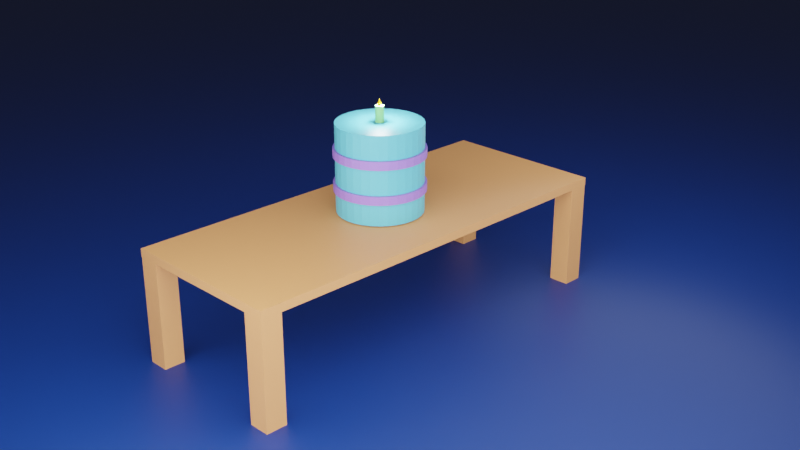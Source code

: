 # Source: duplication-birthdayCake.blend  (saved by Blender 2.82.7; exported with 4.5.12 LTS)
import bpy
from mathutils import Matrix  # noqa: F401  (used for matrix-valued properties, if any)

bpy.ops.wm.read_factory_settings(use_empty=True)
scene = bpy.context.scene
scene.name = 'Scene'

# ---- collections
col_collection = bpy.data.collections.new('Collection'); scene.collection.children.link(col_collection)
col_cake_pieces = bpy.data.collections.new('cake_pieces'); scene.collection.children.link(col_cake_pieces)
col_icing_pieces = bpy.data.collections.new('icing_pieces'); scene.collection.children.link(col_icing_pieces)
col_candle = bpy.data.collections.new('candle'); scene.collection.children.link(col_candle)
col_table = bpy.data.collections.new('table'); scene.collection.children.link(col_table)
col_lights = bpy.data.collections.new('Lights'); scene.collection.children.link(col_lights)

# ---- materials (node trees are filled in below, after node groups)
mat_ground = bpy.data.materials.new('ground')
mat_ground.use_transparent_shadow = False
mat_cake = bpy.data.materials.new('Cake')
mat_cake.use_transparent_shadow = False
mat_icing = bpy.data.materials.new('icing')
mat_icing.use_transparent_shadow = False
mat_flame = bpy.data.materials.new('flame')
mat_flame.use_transparent_shadow = False
mat_wax = bpy.data.materials.new('wax')
mat_wax.use_transparent_shadow = False
mat_wood = bpy.data.materials.new('wood')
mat_wood.use_transparent_shadow = False

# ---- material node trees
mat_ground.use_nodes = True; mat_ground.node_tree.nodes.clear()
_N = mat_ground.node_tree.nodes; _L = mat_ground.node_tree.links
n0 = _N.new('ShaderNodeOutputMaterial'); n0.name = 'Material Output'; n0.location = (300, 300)
n1 = _N.new('ShaderNodeBsdfPrincipled'); n1.name = 'Principled BSDF'; n1.location = (10, 300)
n1.distribution = 'GGX'
n1.subsurface_method = 'BURLEY'
n1.inputs[0].default_value = (0.001614, 0.02844, 0.1997, 1.0)
n1.inputs[3].default_value = 1.45
n1.inputs[27].default_value = (0.0, 0.0, 0.0, 1.0)
n1.inputs[28].default_value = 1.0
_L.new(n1.outputs[0], n0.inputs[0])
n0.is_active_output = True
mat_cake.use_nodes = True; mat_cake.node_tree.nodes.clear()
_N = mat_cake.node_tree.nodes; _L = mat_cake.node_tree.links
n0 = _N.new('ShaderNodeOutputMaterial'); n0.name = 'Material Output'; n0.location = (300, 300)
n1 = _N.new('ShaderNodeBsdfPrincipled'); n1.name = 'Principled BSDF'; n1.location = (10, 300)
n1.distribution = 'GGX'
n1.subsurface_method = 'BURLEY'
n1.inputs[0].default_value = (0.1282, 0.5958, 0.8, 1.0)
n1.inputs[3].default_value = 1.45
n1.inputs[27].default_value = (0.0, 0.0, 0.0, 1.0)
n1.inputs[28].default_value = 1.0
_L.new(n1.outputs[0], n0.inputs[0])
n0.is_active_output = True
mat_icing.use_nodes = True; mat_icing.node_tree.nodes.clear()
_N = mat_icing.node_tree.nodes; _L = mat_icing.node_tree.links
n0 = _N.new('ShaderNodeOutputMaterial'); n0.name = 'Material Output'; n0.location = (300, 300)
n1 = _N.new('ShaderNodeBsdfPrincipled'); n1.name = 'Principled BSDF'; n1.location = (10, 300)
n1.distribution = 'GGX'
n1.subsurface_method = 'BURLEY'
n1.inputs[0].default_value = (0.3465, 0.1937, 0.8, 1.0)
n1.inputs[3].default_value = 1.45
n1.inputs[27].default_value = (0.0, 0.0, 0.0, 1.0)
n1.inputs[28].default_value = 1.0
_L.new(n1.outputs[0], n0.inputs[0])
n0.is_active_output = True
mat_flame.use_nodes = True; mat_flame.node_tree.nodes.clear()
_N = mat_flame.node_tree.nodes; _L = mat_flame.node_tree.links
n0 = _N.new('ShaderNodeOutputMaterial'); n0.name = 'Material Output'; n0.location = (300, 300)
n1 = _N.new('ShaderNodeBsdfPrincipled'); n1.name = 'Principled BSDF'; n1.location = (10, 300)
n1.distribution = 'GGX'
n1.subsurface_method = 'BURLEY'
n1.inputs[0].default_value = (1.0, 0.5417, 0.003813, 1.0)
n1.inputs[3].default_value = 1.45
n1.inputs[27].default_value = (0.0, 0.0, 0.0, 1.0)
n1.inputs[28].default_value = 1.0
_L.new(n1.outputs[0], n0.inputs[0])
n0.is_active_output = True
mat_wax.use_nodes = True; mat_wax.node_tree.nodes.clear()
_N = mat_wax.node_tree.nodes; _L = mat_wax.node_tree.links
n0 = _N.new('ShaderNodeOutputMaterial'); n0.name = 'Material Output'; n0.location = (300, 300)
n1 = _N.new('ShaderNodeBsdfPrincipled'); n1.name = 'Principled BSDF'; n1.location = (10, 300)
n1.distribution = 'GGX'
n1.subsurface_method = 'BURLEY'
n1.inputs[0].default_value = (0.2967, 0.8, 0.2367, 1.0)
n1.inputs[3].default_value = 1.45
n1.inputs[27].default_value = (0.0, 0.0, 0.0, 1.0)
n1.inputs[28].default_value = 1.0
_L.new(n1.outputs[0], n0.inputs[0])
n0.is_active_output = True
mat_wood.use_nodes = True; mat_wood.node_tree.nodes.clear()
_N = mat_wood.node_tree.nodes; _L = mat_wood.node_tree.links
n0 = _N.new('ShaderNodeOutputMaterial'); n0.name = 'Material Output'; n0.location = (300, 300)
n1 = _N.new('ShaderNodeBsdfPrincipled'); n1.name = 'Principled BSDF'; n1.location = (10, 300)
n1.distribution = 'GGX'
n1.subsurface_method = 'BURLEY'
n1.inputs[0].default_value = (0.8, 0.3432, 0.1314, 1.0)
n1.inputs[3].default_value = 1.45
n1.inputs[27].default_value = (0.0, 0.0, 0.0, 1.0)
n1.inputs[28].default_value = 1.0
_L.new(n1.outputs[0], n0.inputs[0])
n0.is_active_output = True

# ---- world
world_world = bpy.data.worlds.new('World'); scene.world = world_world
world_world.use_nodes = True; world_world.node_tree.nodes.clear()
_N = world_world.node_tree.nodes; _L = world_world.node_tree.links
n0 = _N.new('ShaderNodeOutputWorld'); n0.name = 'World Output'; n0.location = (300, 300)
n1 = _N.new('ShaderNodeBackground'); n1.name = 'Background'; n1.location = (10, 300)
n1.inputs[0].default_value = (0.05088, 0.05088, 0.05088, 1.0)
_L.new(n1.outputs[0], n0.inputs[0])
n0.is_active_output = True
world_world.color = (0.05088, 0.05088, 0.05088)
world_world.use_sun_shadow = False
world_world.sun_shadow_jitter_overblur = 0.0

# ---- cameras
cam_camera = bpy.data.cameras.new('Camera')
cam_camera.clip_end = 100.0
cam_camera.ortho_scale = 7.314

# ---- lights
light_point_002 = bpy.data.lights.new('Point.002', 'POINT')
light_point_002.transmission_factor = 0.0
light_point_002.energy = 6000.0
light_point_002.shadow_soft_size = 10.0
light_point_002.shadow_maximum_resolution = 0.006
light_point_002.use_absolute_resolution = True
light_point_003 = bpy.data.lights.new('Point.003', 'POINT')
light_point_003.transmission_factor = 0.0
light_point_003.energy = 3000.0
light_point_003.shadow_soft_size = 10.0
light_point_003.shadow_maximum_resolution = 0.006
light_point_003.use_absolute_resolution = True
light_point = bpy.data.lights.new('Point', 'POINT')
light_point.transmission_factor = 0.0
light_point.energy = 1e+04
light_point.shadow_soft_size = 10.0
light_point.shadow_maximum_resolution = 0.006
light_point.use_absolute_resolution = True
light_light = bpy.data.lights.new('Light', 'POINT')
light_light.transmission_factor = 0.0
light_light.energy = 250.0
light_light.shadow_soft_size = 0.1
light_light.shadow_maximum_resolution = 0.006
light_light.use_absolute_resolution = True

# ---- meshes
me_plane = bpy.data.meshes.new('Plane')
me_plane.from_pydata([(-8.105, -8.105, 0.0), (8.105, -8.105, 0.0), (-8.105, 8.105, 0.0), (8.105, 8.105, 0.0)], [], [(0, 1, 3, 2)])
_uv = me_plane.uv_layers.new(name='UVMap')
_uv.uv.foreach_set('vector', [0.0, 0.0, 1.0, 0.0, 1.0, 1.0, 0.0, 1.0])
me_plane.materials.append(mat_ground)
me_plane.use_remesh_fix_poles = True
me_plane.use_remesh_preserve_attributes = False
me_plane.use_mirror_vertex_groups = False
me_plane.update()
me_cylinder = bpy.data.meshes.new('Cylinder')
me_cylinder.from_pydata([(0.0, 1.0, 2.724), (0.0, 1.0, 3.324), (0.1951, 0.9808, 2.724), (0.1951, 0.9808, 3.324), (0.3827, 0.9239, 2.724), (0.3827, 0.9239, 3.324), (0.5556, 0.8315, 2.724), (0.5556, 0.8315, 3.324), (0.7071, 0.7071, 2.724), (0.7071, 0.7071, 3.324), (0.8315, 0.5556, 2.724), (0.8315, 0.5556, 3.324), (0.9239, 0.3827, 2.724), (0.9239, 0.3827, 3.324), (0.9808, 0.1951, 2.724), (0.9808, 0.1951, 3.324), (1.0, 7.55e-08, 2.724), (1.0, 7.55e-08, 3.324), (0.9808, -0.1951, 2.724), (0.9808, -0.1951, 3.324), (0.9239, -0.3827, 2.724), (0.9239, -0.3827, 3.324), (0.8315, -0.5556, 2.724), (0.8315, -0.5556, 3.324), (0.7071, -0.7071, 2.724), (0.7071, -0.7071, 3.324), (0.5556, -0.8315, 2.724), (0.5556, -0.8315, 3.324), (0.3827, -0.9239, 2.724), (0.3827, -0.9239, 3.324), (0.1951, -0.9808, 2.724), (0.1951, -0.9808, 3.324), (-3.258e-07, -1.0, 2.724), (-3.258e-07, -1.0, 3.324), (-0.1951, -0.9808, 2.724), (-0.1951, -0.9808, 3.324), (-0.3827, -0.9239, 2.724), (-0.3827, -0.9239, 3.324), (-0.5556, -0.8315, 2.724), (-0.5556, -0.8315, 3.324), (-0.7071, -0.7071, 2.724), (-0.7071, -0.7071, 3.324), (-0.8315, -0.5556, 2.724), (-0.8315, -0.5556, 3.324), (-0.9239, -0.3827, 2.724), (-0.9239, -0.3827, 3.324), (-0.9808, -0.1951, 2.724), (-0.9808, -0.1951, 3.324), (-1.0, 9.656e-07, 2.724), (-1.0, 9.656e-07, 3.324), (-0.9808, 0.1951, 2.724), (-0.9808, 0.1951, 3.324), (-0.9239, 0.3827, 2.724), (-0.9239, 0.3827, 3.324), (-0.8315, 0.5556, 2.724), (-0.8315, 0.5556, 3.324), (-0.7071, 0.7071, 2.724), (-0.7071, 0.7071, 3.324), (-0.5556, 0.8315, 2.724), (-0.5556, 0.8315, 3.324), (-0.3827, 0.9239, 2.724), (-0.3827, 0.9239, 3.324), (-0.1951, 0.9808, 2.724), (-0.1951, 0.9808, 3.324)], [], [(0, 1, 3, 2), (2, 3, 5, 4), (4, 5, 7, 6), (6, 7, 9, 8), (8, 9, 11, 10), (10, 11, 13, 12), (12, 13, 15, 14), (14, 15, 17, 16), (16, 17, 19, 18), (18, 19, 21, 20), (20, 21, 23, 22), (22, 23, 25, 24), (24, 25, 27, 26), (26, 27, 29, 28), (28, 29, 31, 30), (30, 31, 33, 32), (32, 33, 35, 34), (34, 35, 37, 36), (36, 37, 39, 38), (38, 39, 41, 40), (40, 41, 43, 42), (42, 43, 45, 44), (44, 45, 47, 46), (46, 47, 49, 48), (48, 49, 51, 50), (50, 51, 53, 52), (52, 53, 55, 54), (54, 55, 57, 56), (56, 57, 59, 58), (58, 59, 61, 60), (3, 1, 63, 61, 59, 57, 55, 53, 51, 49, 47, 45, 43, 41, 39, 37, 35, 33, 31, 29, 27, 25, 23, 21, 19, 17, 15, 13, 11, 9, 7, 5), (60, 61, 63, 62), (62, 63, 1, 0), (0, 2, 4, 6, 8, 10, 12, 14, 16, 18, 20, 22, 24, 26, 28, 30, 32, 34, 36, 38, 40, 42, 44, 46, 48, 50, 52, 54, 56, 58, 60, 62)])
_uv = me_cylinder.uv_layers.new(name='UVMap')
_uv.uv.foreach_set('vector', [1.0, 0.5, 1.0, 1.0, 0.9688, 1.0, 0.9688, 0.5, 0.9688, 0.5, 0.9688, 1.0, 0.9375, 1.0, 0.9375, 0.5, 0.9375, 0.5, 0.9375, 1.0, 0.9062, 1.0, 0.9062, 0.5, 0.9062, 0.5, 0.9062, 1.0, 0.875, 1.0, 0.875, 0.5, 0.875, 0.5, 0.875, 1.0, 0.8438, 1.0, 0.8438, 0.5, 0.8438, 0.5, 0.8438, 1.0, 0.8125, 1.0, 0.8125, 0.5, 0.8125, 0.5, 0.8125, 1.0, 0.7812, 1.0, 0.7812, 0.5, 0.7812, 0.5, 0.7812, 1.0, 0.75, 1.0, 0.75, 0.5, 0.75, 0.5, 0.75, 1.0, 0.7188, 1.0, 0.7188, 0.5, 0.7188, 0.5, 0.7188, 1.0, 0.6875, 1.0, 0.6875, 0.5, 0.6875, 0.5, 0.6875, 1.0, 0.6562, 1.0, 0.6562, 0.5, 0.6562, 0.5, 0.6562, 1.0, 0.625, 1.0, 0.625, 0.5, 0.625, 0.5, 0.625, 1.0, 0.5938, 1.0, 0.5938, 0.5, 0.5938, 0.5, 0.5938, 1.0, 0.5625, 1.0, 0.5625, 0.5, 0.5625, 0.5, 0.5625, 1.0, 0.5312, 1.0, 0.5312, 0.5, 0.5312, 0.5, 0.5312, 1.0, 0.5, 1.0, 0.5, 0.5, 0.5, 0.5, 0.5, 1.0, 0.4688, 1.0, 0.4688, 0.5, 0.4688, 0.5, 0.4688, 1.0, 0.4375, 1.0, 0.4375, 0.5, 0.4375, 0.5, 0.4375, 1.0, 0.4062, 1.0, 0.4062, 0.5, 0.4062, 0.5, 0.4062, 1.0, 0.375, 1.0, 0.375, 0.5, 0.375, 0.5, 0.375, 1.0, 0.3438, 1.0, 0.3438, 0.5, 0.3438, 0.5, 0.3438, 1.0, 0.3125, 1.0, 0.3125, 0.5, 0.3125, 0.5, 0.3125, 1.0, 0.2812, 1.0, 0.2812, 0.5, 0.2812, 0.5, 0.2812, 1.0, 0.25, 1.0, 0.25, 0.5, 0.25, 0.5, 0.25, 1.0, 0.2188, 1.0, 0.2188, 0.5, 0.2188, 0.5, 0.2188, 1.0, 0.1875, 1.0, 0.1875, 0.5, 0.1875, 0.5, 0.1875, 1.0, 0.1562, 1.0, 0.1562, 0.5, 0.1562, 0.5, 0.1562, 1.0, 0.125, 1.0, 0.125, 0.5, 0.125, 0.5, 0.125, 1.0, 0.09375, 1.0, 0.09375, 0.5, 0.09375, 0.5, 0.09375, 1.0, 0.0625, 1.0, 0.0625, 0.5, 0.2968, 0.4854, 0.25, 0.49, 0.2032, 0.4854, 0.1582, 0.4717, 0.1167, 0.4496, 0.08029, 0.4197, 0.05045, 0.3833, 0.02827, 0.3418, 0.01461, 0.2968, 0.01, 0.25, 0.01461, 0.2032, 0.02827, 0.1582, 0.05045, 0.1167, 0.08029, 0.08029, 0.1167, 0.05045, 0.1582, 0.02827, 0.2032, 0.01461, 0.25, 0.01, 0.2968, 0.01461, 0.3418, 0.02827, 0.3833, 0.05045, 0.4197, 0.08029, 0.4496, 0.1167, 0.4717, 0.1582, 0.4854, 0.2032, 0.49, 0.25, 0.4854, 0.2968, 0.4717, 0.3418, 0.4496, 0.3833, 0.4197, 0.4197, 0.3833, 0.4496, 0.3418, 0.4717, 0.0625, 0.5, 0.0625, 1.0, 0.03125, 1.0, 0.03125, 0.5, 0.03125, 0.5, 0.03125, 1.0, 0.0, 1.0, 0.0, 0.5, 0.75, 0.49, 0.7968, 0.4854, 0.8418, 0.4717, 0.8833, 0.4496, 0.9197, 0.4197, 0.9496, 0.3833, 0.9717, 0.3418, 0.9854, 0.2968, 0.99, 0.25, 0.9854, 0.2032, 0.9717, 0.1582, 0.9496, 0.1167, 0.9197, 0.08029, 0.8833, 0.05045, 0.8418, 0.02827, 0.7968, 0.01461, 0.75, 0.01, 0.7032, 0.01461, 0.6582, 0.02827, 0.6167, 0.05045, 0.5803, 0.08029, 0.5504, 0.1167, 0.5283, 0.1582, 0.5146, 0.2032, 0.51, 0.25, 0.5146, 0.2968, 0.5283, 0.3418, 0.5504, 0.3833, 0.5803, 0.4197, 0.6167, 0.4496, 0.6582, 0.4717, 0.7032, 0.4854])
me_cylinder.materials.append(mat_cake)
me_cylinder.use_remesh_fix_poles = True
me_cylinder.use_remesh_preserve_attributes = False
me_cylinder.use_mirror_vertex_groups = False
me_cylinder.update()
me_cylinder_002 = bpy.data.meshes.new('Cylinder.002')
me_cylinder_002.from_pydata([(0.0, 1.0, 3.426), (0.0, 1.0, 4.026), (0.1951, 0.9808, 3.426), (0.1951, 0.9808, 4.026), (0.3827, 0.9239, 3.426), (0.3827, 0.9239, 4.026), (0.5556, 0.8315, 3.426), (0.5556, 0.8315, 4.026), (0.7071, 0.7071, 3.426), (0.7071, 0.7071, 4.026), (0.8315, 0.5556, 3.426), (0.8315, 0.5556, 4.026), (0.9239, 0.3827, 3.426), (0.9239, 0.3827, 4.026), (0.9808, 0.1951, 3.426), (0.9808, 0.1951, 4.026), (1.0, 7.55e-08, 3.426), (1.0, 7.55e-08, 4.026), (0.9808, -0.1951, 3.426), (0.9808, -0.1951, 4.026), (0.9239, -0.3827, 3.426), (0.9239, -0.3827, 4.026), (0.8315, -0.5556, 3.426), (0.8315, -0.5556, 4.026), (0.7071, -0.7071, 3.426), (0.7071, -0.7071, 4.026), (0.5556, -0.8315, 3.426), (0.5556, -0.8315, 4.026), (0.3827, -0.9239, 3.426), (0.3827, -0.9239, 4.026), (0.1951, -0.9808, 3.426), (0.1951, -0.9808, 4.026), (-3.258e-07, -1.0, 3.426), (-3.258e-07, -1.0, 4.026), (-0.1951, -0.9808, 3.426), (-0.1951, -0.9808, 4.026), (-0.3827, -0.9239, 3.426), (-0.3827, -0.9239, 4.026), (-0.5556, -0.8315, 3.426), (-0.5556, -0.8315, 4.026), (-0.7071, -0.7071, 3.426), (-0.7071, -0.7071, 4.026), (-0.8315, -0.5556, 3.426), (-0.8315, -0.5556, 4.026), (-0.9239, -0.3827, 3.426), (-0.9239, -0.3827, 4.026), (-0.9808, -0.1951, 3.426), (-0.9808, -0.1951, 4.026), (-1.0, 9.656e-07, 3.426), (-1.0, 9.656e-07, 4.026), (-0.9808, 0.1951, 3.426), (-0.9808, 0.1951, 4.026), (-0.9239, 0.3827, 3.426), (-0.9239, 0.3827, 4.026), (-0.8315, 0.5556, 3.426), (-0.8315, 0.5556, 4.026), (-0.7071, 0.7071, 3.426), (-0.7071, 0.7071, 4.026), (-0.5556, 0.8315, 3.426), (-0.5556, 0.8315, 4.026), (-0.3827, 0.9239, 3.426), (-0.3827, 0.9239, 4.026), (-0.1951, 0.9808, 3.426), (-0.1951, 0.9808, 4.026)], [], [(0, 1, 3, 2), (2, 3, 5, 4), (4, 5, 7, 6), (6, 7, 9, 8), (8, 9, 11, 10), (10, 11, 13, 12), (12, 13, 15, 14), (14, 15, 17, 16), (16, 17, 19, 18), (18, 19, 21, 20), (20, 21, 23, 22), (22, 23, 25, 24), (24, 25, 27, 26), (26, 27, 29, 28), (28, 29, 31, 30), (30, 31, 33, 32), (32, 33, 35, 34), (34, 35, 37, 36), (36, 37, 39, 38), (38, 39, 41, 40), (40, 41, 43, 42), (42, 43, 45, 44), (44, 45, 47, 46), (46, 47, 49, 48), (48, 49, 51, 50), (50, 51, 53, 52), (52, 53, 55, 54), (54, 55, 57, 56), (56, 57, 59, 58), (58, 59, 61, 60), (3, 1, 63, 61, 59, 57, 55, 53, 51, 49, 47, 45, 43, 41, 39, 37, 35, 33, 31, 29, 27, 25, 23, 21, 19, 17, 15, 13, 11, 9, 7, 5), (60, 61, 63, 62), (62, 63, 1, 0), (0, 2, 4, 6, 8, 10, 12, 14, 16, 18, 20, 22, 24, 26, 28, 30, 32, 34, 36, 38, 40, 42, 44, 46, 48, 50, 52, 54, 56, 58, 60, 62)])
_uv = me_cylinder_002.uv_layers.new(name='UVMap')
_uv.uv.foreach_set('vector', [1.0, 0.5, 1.0, 1.0, 0.9688, 1.0, 0.9688, 0.5, 0.9688, 0.5, 0.9688, 1.0, 0.9375, 1.0, 0.9375, 0.5, 0.9375, 0.5, 0.9375, 1.0, 0.9062, 1.0, 0.9062, 0.5, 0.9062, 0.5, 0.9062, 1.0, 0.875, 1.0, 0.875, 0.5, 0.875, 0.5, 0.875, 1.0, 0.8438, 1.0, 0.8438, 0.5, 0.8438, 0.5, 0.8438, 1.0, 0.8125, 1.0, 0.8125, 0.5, 0.8125, 0.5, 0.8125, 1.0, 0.7812, 1.0, 0.7812, 0.5, 0.7812, 0.5, 0.7812, 1.0, 0.75, 1.0, 0.75, 0.5, 0.75, 0.5, 0.75, 1.0, 0.7188, 1.0, 0.7188, 0.5, 0.7188, 0.5, 0.7188, 1.0, 0.6875, 1.0, 0.6875, 0.5, 0.6875, 0.5, 0.6875, 1.0, 0.6562, 1.0, 0.6562, 0.5, 0.6562, 0.5, 0.6562, 1.0, 0.625, 1.0, 0.625, 0.5, 0.625, 0.5, 0.625, 1.0, 0.5938, 1.0, 0.5938, 0.5, 0.5938, 0.5, 0.5938, 1.0, 0.5625, 1.0, 0.5625, 0.5, 0.5625, 0.5, 0.5625, 1.0, 0.5312, 1.0, 0.5312, 0.5, 0.5312, 0.5, 0.5312, 1.0, 0.5, 1.0, 0.5, 0.5, 0.5, 0.5, 0.5, 1.0, 0.4688, 1.0, 0.4688, 0.5, 0.4688, 0.5, 0.4688, 1.0, 0.4375, 1.0, 0.4375, 0.5, 0.4375, 0.5, 0.4375, 1.0, 0.4062, 1.0, 0.4062, 0.5, 0.4062, 0.5, 0.4062, 1.0, 0.375, 1.0, 0.375, 0.5, 0.375, 0.5, 0.375, 1.0, 0.3438, 1.0, 0.3438, 0.5, 0.3438, 0.5, 0.3438, 1.0, 0.3125, 1.0, 0.3125, 0.5, 0.3125, 0.5, 0.3125, 1.0, 0.2812, 1.0, 0.2812, 0.5, 0.2812, 0.5, 0.2812, 1.0, 0.25, 1.0, 0.25, 0.5, 0.25, 0.5, 0.25, 1.0, 0.2188, 1.0, 0.2188, 0.5, 0.2188, 0.5, 0.2188, 1.0, 0.1875, 1.0, 0.1875, 0.5, 0.1875, 0.5, 0.1875, 1.0, 0.1562, 1.0, 0.1562, 0.5, 0.1562, 0.5, 0.1562, 1.0, 0.125, 1.0, 0.125, 0.5, 0.125, 0.5, 0.125, 1.0, 0.09375, 1.0, 0.09375, 0.5, 0.09375, 0.5, 0.09375, 1.0, 0.0625, 1.0, 0.0625, 0.5, 0.2968, 0.4854, 0.25, 0.49, 0.2032, 0.4854, 0.1582, 0.4717, 0.1167, 0.4496, 0.08029, 0.4197, 0.05045, 0.3833, 0.02827, 0.3418, 0.01461, 0.2968, 0.01, 0.25, 0.01461, 0.2032, 0.02827, 0.1582, 0.05045, 0.1167, 0.08029, 0.08029, 0.1167, 0.05045, 0.1582, 0.02827, 0.2032, 0.01461, 0.25, 0.01, 0.2968, 0.01461, 0.3418, 0.02827, 0.3833, 0.05045, 0.4197, 0.08029, 0.4496, 0.1167, 0.4717, 0.1582, 0.4854, 0.2032, 0.49, 0.25, 0.4854, 0.2968, 0.4717, 0.3418, 0.4496, 0.3833, 0.4197, 0.4197, 0.3833, 0.4496, 0.3418, 0.4717, 0.0625, 0.5, 0.0625, 1.0, 0.03125, 1.0, 0.03125, 0.5, 0.03125, 0.5, 0.03125, 1.0, 0.0, 1.0, 0.0, 0.5, 0.75, 0.49, 0.7968, 0.4854, 0.8418, 0.4717, 0.8833, 0.4496, 0.9197, 0.4197, 0.9496, 0.3833, 0.9717, 0.3418, 0.9854, 0.2968, 0.99, 0.25, 0.9854, 0.2032, 0.9717, 0.1582, 0.9496, 0.1167, 0.9197, 0.08029, 0.8833, 0.05045, 0.8418, 0.02827, 0.7968, 0.01461, 0.75, 0.01, 0.7032, 0.01461, 0.6582, 0.02827, 0.6167, 0.05045, 0.5803, 0.08029, 0.5504, 0.1167, 0.5283, 0.1582, 0.5146, 0.2032, 0.51, 0.25, 0.5146, 0.2968, 0.5283, 0.3418, 0.5504, 0.3833, 0.5803, 0.4197, 0.6167, 0.4496, 0.6582, 0.4717, 0.7032, 0.4854])
me_cylinder_002.materials.append(mat_cake)
me_cylinder_002.use_remesh_fix_poles = True
me_cylinder_002.use_remesh_preserve_attributes = False
me_cylinder_002.use_mirror_vertex_groups = False
me_cylinder_002.update()
me_cylinder_004 = bpy.data.meshes.new('Cylinder.004')
me_cylinder_004.from_pydata([(0.0, 1.0, 4.186), (0.0, 1.0, 4.786), (0.1951, 0.9808, 4.186), (0.1951, 0.9808, 4.786), (0.3827, 0.9239, 4.186), (0.3827, 0.9239, 4.786), (0.5556, 0.8315, 4.186), (0.5556, 0.8315, 4.786), (0.7071, 0.7071, 4.186), (0.7071, 0.7071, 4.786), (0.8315, 0.5556, 4.186), (0.8315, 0.5556, 4.786), (0.9239, 0.3827, 4.186), (0.9239, 0.3827, 4.786), (0.9808, 0.1951, 4.186), (0.9808, 0.1951, 4.786), (1.0, 7.55e-08, 4.186), (1.0, 7.55e-08, 4.786), (0.9808, -0.1951, 4.186), (0.9808, -0.1951, 4.786), (0.9239, -0.3827, 4.186), (0.9239, -0.3827, 4.786), (0.8315, -0.5556, 4.186), (0.8315, -0.5556, 4.786), (0.7071, -0.7071, 4.186), (0.7071, -0.7071, 4.786), (0.5556, -0.8315, 4.186), (0.5556, -0.8315, 4.786), (0.3827, -0.9239, 4.186), (0.3827, -0.9239, 4.786), (0.1951, -0.9808, 4.186), (0.1951, -0.9808, 4.786), (-3.258e-07, -1.0, 4.186), (-3.258e-07, -1.0, 4.786), (-0.1951, -0.9808, 4.186), (-0.1951, -0.9808, 4.786), (-0.3827, -0.9239, 4.186), (-0.3827, -0.9239, 4.786), (-0.5556, -0.8315, 4.186), (-0.5556, -0.8315, 4.786), (-0.7071, -0.7071, 4.186), (-0.7071, -0.7071, 4.786), (-0.8315, -0.5556, 4.186), (-0.8315, -0.5556, 4.786), (-0.9239, -0.3827, 4.186), (-0.9239, -0.3827, 4.786), (-0.9808, -0.1951, 4.186), (-0.9808, -0.1951, 4.786), (-1.0, 9.656e-07, 4.186), (-1.0, 9.656e-07, 4.786), (-0.9808, 0.1951, 4.186), (-0.9808, 0.1951, 4.786), (-0.9239, 0.3827, 4.186), (-0.9239, 0.3827, 4.786), (-0.8315, 0.5556, 4.186), (-0.8315, 0.5556, 4.786), (-0.7071, 0.7071, 4.186), (-0.7071, 0.7071, 4.786), (-0.5556, 0.8315, 4.186), (-0.5556, 0.8315, 4.786), (-0.3827, 0.9239, 4.186), (-0.3827, 0.9239, 4.786), (-0.1951, 0.9808, 4.186), (-0.1951, 0.9808, 4.786)], [], [(0, 1, 3, 2), (2, 3, 5, 4), (4, 5, 7, 6), (6, 7, 9, 8), (8, 9, 11, 10), (10, 11, 13, 12), (12, 13, 15, 14), (14, 15, 17, 16), (16, 17, 19, 18), (18, 19, 21, 20), (20, 21, 23, 22), (22, 23, 25, 24), (24, 25, 27, 26), (26, 27, 29, 28), (28, 29, 31, 30), (30, 31, 33, 32), (32, 33, 35, 34), (34, 35, 37, 36), (36, 37, 39, 38), (38, 39, 41, 40), (40, 41, 43, 42), (42, 43, 45, 44), (44, 45, 47, 46), (46, 47, 49, 48), (48, 49, 51, 50), (50, 51, 53, 52), (52, 53, 55, 54), (54, 55, 57, 56), (56, 57, 59, 58), (58, 59, 61, 60), (3, 1, 63, 61, 59, 57, 55, 53, 51, 49, 47, 45, 43, 41, 39, 37, 35, 33, 31, 29, 27, 25, 23, 21, 19, 17, 15, 13, 11, 9, 7, 5), (60, 61, 63, 62), (62, 63, 1, 0), (0, 2, 4, 6, 8, 10, 12, 14, 16, 18, 20, 22, 24, 26, 28, 30, 32, 34, 36, 38, 40, 42, 44, 46, 48, 50, 52, 54, 56, 58, 60, 62)])
_uv = me_cylinder_004.uv_layers.new(name='UVMap')
_uv.uv.foreach_set('vector', [1.0, 0.5, 1.0, 1.0, 0.9688, 1.0, 0.9688, 0.5, 0.9688, 0.5, 0.9688, 1.0, 0.9375, 1.0, 0.9375, 0.5, 0.9375, 0.5, 0.9375, 1.0, 0.9062, 1.0, 0.9062, 0.5, 0.9062, 0.5, 0.9062, 1.0, 0.875, 1.0, 0.875, 0.5, 0.875, 0.5, 0.875, 1.0, 0.8438, 1.0, 0.8438, 0.5, 0.8438, 0.5, 0.8438, 1.0, 0.8125, 1.0, 0.8125, 0.5, 0.8125, 0.5, 0.8125, 1.0, 0.7812, 1.0, 0.7812, 0.5, 0.7812, 0.5, 0.7812, 1.0, 0.75, 1.0, 0.75, 0.5, 0.75, 0.5, 0.75, 1.0, 0.7188, 1.0, 0.7188, 0.5, 0.7188, 0.5, 0.7188, 1.0, 0.6875, 1.0, 0.6875, 0.5, 0.6875, 0.5, 0.6875, 1.0, 0.6562, 1.0, 0.6562, 0.5, 0.6562, 0.5, 0.6562, 1.0, 0.625, 1.0, 0.625, 0.5, 0.625, 0.5, 0.625, 1.0, 0.5938, 1.0, 0.5938, 0.5, 0.5938, 0.5, 0.5938, 1.0, 0.5625, 1.0, 0.5625, 0.5, 0.5625, 0.5, 0.5625, 1.0, 0.5312, 1.0, 0.5312, 0.5, 0.5312, 0.5, 0.5312, 1.0, 0.5, 1.0, 0.5, 0.5, 0.5, 0.5, 0.5, 1.0, 0.4688, 1.0, 0.4688, 0.5, 0.4688, 0.5, 0.4688, 1.0, 0.4375, 1.0, 0.4375, 0.5, 0.4375, 0.5, 0.4375, 1.0, 0.4062, 1.0, 0.4062, 0.5, 0.4062, 0.5, 0.4062, 1.0, 0.375, 1.0, 0.375, 0.5, 0.375, 0.5, 0.375, 1.0, 0.3438, 1.0, 0.3438, 0.5, 0.3438, 0.5, 0.3438, 1.0, 0.3125, 1.0, 0.3125, 0.5, 0.3125, 0.5, 0.3125, 1.0, 0.2812, 1.0, 0.2812, 0.5, 0.2812, 0.5, 0.2812, 1.0, 0.25, 1.0, 0.25, 0.5, 0.25, 0.5, 0.25, 1.0, 0.2188, 1.0, 0.2188, 0.5, 0.2188, 0.5, 0.2188, 1.0, 0.1875, 1.0, 0.1875, 0.5, 0.1875, 0.5, 0.1875, 1.0, 0.1562, 1.0, 0.1562, 0.5, 0.1562, 0.5, 0.1562, 1.0, 0.125, 1.0, 0.125, 0.5, 0.125, 0.5, 0.125, 1.0, 0.09375, 1.0, 0.09375, 0.5, 0.09375, 0.5, 0.09375, 1.0, 0.0625, 1.0, 0.0625, 0.5, 0.2968, 0.4854, 0.25, 0.49, 0.2032, 0.4854, 0.1582, 0.4717, 0.1167, 0.4496, 0.08029, 0.4197, 0.05045, 0.3833, 0.02827, 0.3418, 0.01461, 0.2968, 0.01, 0.25, 0.01461, 0.2032, 0.02827, 0.1582, 0.05045, 0.1167, 0.08029, 0.08029, 0.1167, 0.05045, 0.1582, 0.02827, 0.2032, 0.01461, 0.25, 0.01, 0.2968, 0.01461, 0.3418, 0.02827, 0.3833, 0.05045, 0.4197, 0.08029, 0.4496, 0.1167, 0.4717, 0.1582, 0.4854, 0.2032, 0.49, 0.25, 0.4854, 0.2968, 0.4717, 0.3418, 0.4496, 0.3833, 0.4197, 0.4197, 0.3833, 0.4496, 0.3418, 0.4717, 0.0625, 0.5, 0.0625, 1.0, 0.03125, 1.0, 0.03125, 0.5, 0.03125, 0.5, 0.03125, 1.0, 0.0, 1.0, 0.0, 0.5, 0.75, 0.49, 0.7968, 0.4854, 0.8418, 0.4717, 0.8833, 0.4496, 0.9197, 0.4197, 0.9496, 0.3833, 0.9717, 0.3418, 0.9854, 0.2968, 0.99, 0.25, 0.9854, 0.2032, 0.9717, 0.1582, 0.9496, 0.1167, 0.9197, 0.08029, 0.8833, 0.05045, 0.8418, 0.02827, 0.7968, 0.01461, 0.75, 0.01, 0.7032, 0.01461, 0.6582, 0.02827, 0.6167, 0.05045, 0.5803, 0.08029, 0.5504, 0.1167, 0.5283, 0.1582, 0.5146, 0.2032, 0.51, 0.25, 0.5146, 0.2968, 0.5283, 0.3418, 0.5504, 0.3833, 0.5803, 0.4197, 0.6167, 0.4496, 0.6582, 0.4717, 0.7032, 0.4854])
me_cylinder_004.materials.append(mat_cake)
me_cylinder_004.use_remesh_fix_poles = True
me_cylinder_004.use_remesh_preserve_attributes = False
me_cylinder_004.use_mirror_vertex_groups = False
me_cylinder_004.update()
me_cylinder_001 = bpy.data.meshes.new('Cylinder.001')
me_cylinder_001.from_pydata([(0.0, 1.05, 3.224), (0.0, 1.05, 3.424), (0.2048, 1.03, 3.224), (0.2048, 1.03, 3.424), (0.4018, 0.9701, 3.224), (0.4018, 0.9701, 3.424), (0.5833, 0.873, 3.224), (0.5833, 0.873, 3.424), (0.7425, 0.7425, 3.224), (0.7425, 0.7425, 3.424), (0.873, 0.5833, 3.224), (0.873, 0.5833, 3.424), (0.9701, 0.4018, 3.224), (0.9701, 0.4018, 3.424), (1.03, 0.2048, 3.224), (1.03, 0.2048, 3.424), (1.05, 7.927e-08, 3.224), (1.05, 7.927e-08, 3.424), (1.03, -0.2048, 3.224), (1.03, -0.2048, 3.424), (0.9701, -0.4018, 3.224), (0.9701, -0.4018, 3.424), (0.873, -0.5833, 3.224), (0.873, -0.5833, 3.424), (0.7425, -0.7425, 3.224), (0.7425, -0.7425, 3.424), (0.5833, -0.873, 3.224), (0.5833, -0.873, 3.424), (0.4018, -0.9701, 3.224), (0.4018, -0.9701, 3.424), (0.2048, -1.03, 3.224), (0.2048, -1.03, 3.424), (-3.421e-07, -1.05, 3.224), (-3.421e-07, -1.05, 3.424), (-0.2048, -1.03, 3.224), (-0.2048, -1.03, 3.424), (-0.4018, -0.9701, 3.224), (-0.4018, -0.9701, 3.424), (-0.5833, -0.873, 3.224), (-0.5833, -0.873, 3.424), (-0.7425, -0.7425, 3.224), (-0.7425, -0.7425, 3.424), (-0.873, -0.5833, 3.224), (-0.873, -0.5833, 3.424), (-0.9701, -0.4018, 3.224), (-0.9701, -0.4018, 3.424), (-1.03, -0.2048, 3.224), (-1.03, -0.2048, 3.424), (-1.05, 1.014e-06, 3.224), (-1.05, 1.014e-06, 3.424), (-1.03, 0.2048, 3.224), (-1.03, 0.2048, 3.424), (-0.9701, 0.4018, 3.224), (-0.9701, 0.4018, 3.424), (-0.873, 0.5833, 3.224), (-0.873, 0.5833, 3.424), (-0.7425, 0.7425, 3.224), (-0.7425, 0.7425, 3.424), (-0.5833, 0.873, 3.224), (-0.5833, 0.873, 3.424), (-0.4018, 0.9701, 3.224), (-0.4018, 0.9701, 3.424), (-0.2048, 1.03, 3.224), (-0.2048, 1.03, 3.424)], [], [(0, 1, 3, 2), (2, 3, 5, 4), (4, 5, 7, 6), (6, 7, 9, 8), (8, 9, 11, 10), (10, 11, 13, 12), (12, 13, 15, 14), (14, 15, 17, 16), (16, 17, 19, 18), (18, 19, 21, 20), (20, 21, 23, 22), (22, 23, 25, 24), (24, 25, 27, 26), (26, 27, 29, 28), (28, 29, 31, 30), (30, 31, 33, 32), (32, 33, 35, 34), (34, 35, 37, 36), (36, 37, 39, 38), (38, 39, 41, 40), (40, 41, 43, 42), (42, 43, 45, 44), (44, 45, 47, 46), (46, 47, 49, 48), (48, 49, 51, 50), (50, 51, 53, 52), (52, 53, 55, 54), (54, 55, 57, 56), (56, 57, 59, 58), (58, 59, 61, 60), (3, 1, 63, 61, 59, 57, 55, 53, 51, 49, 47, 45, 43, 41, 39, 37, 35, 33, 31, 29, 27, 25, 23, 21, 19, 17, 15, 13, 11, 9, 7, 5), (60, 61, 63, 62), (62, 63, 1, 0), (0, 2, 4, 6, 8, 10, 12, 14, 16, 18, 20, 22, 24, 26, 28, 30, 32, 34, 36, 38, 40, 42, 44, 46, 48, 50, 52, 54, 56, 58, 60, 62)])
_uv = me_cylinder_001.uv_layers.new(name='UVMap')
_uv.uv.foreach_set('vector', [1.0, 0.5, 1.0, 1.0, 0.9688, 1.0, 0.9688, 0.5, 0.9688, 0.5, 0.9688, 1.0, 0.9375, 1.0, 0.9375, 0.5, 0.9375, 0.5, 0.9375, 1.0, 0.9062, 1.0, 0.9062, 0.5, 0.9062, 0.5, 0.9062, 1.0, 0.875, 1.0, 0.875, 0.5, 0.875, 0.5, 0.875, 1.0, 0.8438, 1.0, 0.8438, 0.5, 0.8438, 0.5, 0.8438, 1.0, 0.8125, 1.0, 0.8125, 0.5, 0.8125, 0.5, 0.8125, 1.0, 0.7812, 1.0, 0.7812, 0.5, 0.7812, 0.5, 0.7812, 1.0, 0.75, 1.0, 0.75, 0.5, 0.75, 0.5, 0.75, 1.0, 0.7188, 1.0, 0.7188, 0.5, 0.7188, 0.5, 0.7188, 1.0, 0.6875, 1.0, 0.6875, 0.5, 0.6875, 0.5, 0.6875, 1.0, 0.6562, 1.0, 0.6562, 0.5, 0.6562, 0.5, 0.6562, 1.0, 0.625, 1.0, 0.625, 0.5, 0.625, 0.5, 0.625, 1.0, 0.5938, 1.0, 0.5938, 0.5, 0.5938, 0.5, 0.5938, 1.0, 0.5625, 1.0, 0.5625, 0.5, 0.5625, 0.5, 0.5625, 1.0, 0.5312, 1.0, 0.5312, 0.5, 0.5312, 0.5, 0.5312, 1.0, 0.5, 1.0, 0.5, 0.5, 0.5, 0.5, 0.5, 1.0, 0.4688, 1.0, 0.4688, 0.5, 0.4688, 0.5, 0.4688, 1.0, 0.4375, 1.0, 0.4375, 0.5, 0.4375, 0.5, 0.4375, 1.0, 0.4062, 1.0, 0.4062, 0.5, 0.4062, 0.5, 0.4062, 1.0, 0.375, 1.0, 0.375, 0.5, 0.375, 0.5, 0.375, 1.0, 0.3438, 1.0, 0.3438, 0.5, 0.3438, 0.5, 0.3438, 1.0, 0.3125, 1.0, 0.3125, 0.5, 0.3125, 0.5, 0.3125, 1.0, 0.2812, 1.0, 0.2812, 0.5, 0.2812, 0.5, 0.2812, 1.0, 0.25, 1.0, 0.25, 0.5, 0.25, 0.5, 0.25, 1.0, 0.2188, 1.0, 0.2188, 0.5, 0.2188, 0.5, 0.2188, 1.0, 0.1875, 1.0, 0.1875, 0.5, 0.1875, 0.5, 0.1875, 1.0, 0.1562, 1.0, 0.1562, 0.5, 0.1562, 0.5, 0.1562, 1.0, 0.125, 1.0, 0.125, 0.5, 0.125, 0.5, 0.125, 1.0, 0.09375, 1.0, 0.09375, 0.5, 0.09375, 0.5, 0.09375, 1.0, 0.0625, 1.0, 0.0625, 0.5, 0.2968, 0.4854, 0.25, 0.49, 0.2032, 0.4854, 0.1582, 0.4717, 0.1167, 0.4496, 0.08029, 0.4197, 0.05045, 0.3833, 0.02827, 0.3418, 0.01461, 0.2968, 0.01, 0.25, 0.01461, 0.2032, 0.02827, 0.1582, 0.05045, 0.1167, 0.08029, 0.08029, 0.1167, 0.05045, 0.1582, 0.02827, 0.2032, 0.01461, 0.25, 0.01, 0.2968, 0.01461, 0.3418, 0.02827, 0.3833, 0.05045, 0.4197, 0.08029, 0.4496, 0.1167, 0.4717, 0.1582, 0.4854, 0.2032, 0.49, 0.25, 0.4854, 0.2968, 0.4717, 0.3418, 0.4496, 0.3833, 0.4197, 0.4197, 0.3833, 0.4496, 0.3418, 0.4717, 0.0625, 0.5, 0.0625, 1.0, 0.03125, 1.0, 0.03125, 0.5, 0.03125, 0.5, 0.03125, 1.0, 0.0, 1.0, 0.0, 0.5, 0.75, 0.49, 0.7968, 0.4854, 0.8418, 0.4717, 0.8833, 0.4496, 0.9197, 0.4197, 0.9496, 0.3833, 0.9717, 0.3418, 0.9854, 0.2968, 0.99, 0.25, 0.9854, 0.2032, 0.9717, 0.1582, 0.9496, 0.1167, 0.9197, 0.08029, 0.8833, 0.05045, 0.8418, 0.02827, 0.7968, 0.01461, 0.75, 0.01, 0.7032, 0.01461, 0.6582, 0.02827, 0.6167, 0.05045, 0.5803, 0.08029, 0.5504, 0.1167, 0.5283, 0.1582, 0.5146, 0.2032, 0.51, 0.25, 0.5146, 0.2968, 0.5283, 0.3418, 0.5504, 0.3833, 0.5803, 0.4197, 0.6167, 0.4496, 0.6582, 0.4717, 0.7032, 0.4854])
me_cylinder_001.materials.append(mat_icing)
me_cylinder_001.use_remesh_fix_poles = True
me_cylinder_001.use_remesh_preserve_attributes = False
me_cylinder_001.use_mirror_vertex_groups = False
me_cylinder_001.update()
me_cylinder_003 = bpy.data.meshes.new('Cylinder.003')
me_cylinder_003.from_pydata([(0.0, 1.05, 4.023), (0.0, 1.05, 4.223), (0.2048, 1.03, 4.023), (0.2048, 1.03, 4.223), (0.4018, 0.9701, 4.023), (0.4018, 0.9701, 4.223), (0.5833, 0.873, 4.023), (0.5833, 0.873, 4.223), (0.7425, 0.7425, 4.023), (0.7425, 0.7425, 4.223), (0.873, 0.5833, 4.023), (0.873, 0.5833, 4.223), (0.9701, 0.4018, 4.023), (0.9701, 0.4018, 4.223), (1.03, 0.2048, 4.023), (1.03, 0.2048, 4.223), (1.05, 7.927e-08, 4.023), (1.05, 7.927e-08, 4.223), (1.03, -0.2048, 4.023), (1.03, -0.2048, 4.223), (0.9701, -0.4018, 4.023), (0.9701, -0.4018, 4.223), (0.873, -0.5833, 4.023), (0.873, -0.5833, 4.223), (0.7425, -0.7425, 4.023), (0.7425, -0.7425, 4.223), (0.5833, -0.873, 4.023), (0.5833, -0.873, 4.223), (0.4018, -0.9701, 4.023), (0.4018, -0.9701, 4.223), (0.2048, -1.03, 4.023), (0.2048, -1.03, 4.223), (-3.421e-07, -1.05, 4.023), (-3.421e-07, -1.05, 4.223), (-0.2048, -1.03, 4.023), (-0.2048, -1.03, 4.223), (-0.4018, -0.9701, 4.023), (-0.4018, -0.9701, 4.223), (-0.5833, -0.873, 4.023), (-0.5833, -0.873, 4.223), (-0.7425, -0.7425, 4.023), (-0.7425, -0.7425, 4.223), (-0.873, -0.5833, 4.023), (-0.873, -0.5833, 4.223), (-0.9701, -0.4018, 4.023), (-0.9701, -0.4018, 4.223), (-1.03, -0.2048, 4.023), (-1.03, -0.2048, 4.223), (-1.05, 1.014e-06, 4.023), (-1.05, 1.014e-06, 4.223), (-1.03, 0.2048, 4.023), (-1.03, 0.2048, 4.223), (-0.9701, 0.4018, 4.023), (-0.9701, 0.4018, 4.223), (-0.873, 0.5833, 4.023), (-0.873, 0.5833, 4.223), (-0.7425, 0.7425, 4.023), (-0.7425, 0.7425, 4.223), (-0.5833, 0.873, 4.023), (-0.5833, 0.873, 4.223), (-0.4018, 0.9701, 4.023), (-0.4018, 0.9701, 4.223), (-0.2048, 1.03, 4.023), (-0.2048, 1.03, 4.223)], [], [(0, 1, 3, 2), (2, 3, 5, 4), (4, 5, 7, 6), (6, 7, 9, 8), (8, 9, 11, 10), (10, 11, 13, 12), (12, 13, 15, 14), (14, 15, 17, 16), (16, 17, 19, 18), (18, 19, 21, 20), (20, 21, 23, 22), (22, 23, 25, 24), (24, 25, 27, 26), (26, 27, 29, 28), (28, 29, 31, 30), (30, 31, 33, 32), (32, 33, 35, 34), (34, 35, 37, 36), (36, 37, 39, 38), (38, 39, 41, 40), (40, 41, 43, 42), (42, 43, 45, 44), (44, 45, 47, 46), (46, 47, 49, 48), (48, 49, 51, 50), (50, 51, 53, 52), (52, 53, 55, 54), (54, 55, 57, 56), (56, 57, 59, 58), (58, 59, 61, 60), (3, 1, 63, 61, 59, 57, 55, 53, 51, 49, 47, 45, 43, 41, 39, 37, 35, 33, 31, 29, 27, 25, 23, 21, 19, 17, 15, 13, 11, 9, 7, 5), (60, 61, 63, 62), (62, 63, 1, 0), (0, 2, 4, 6, 8, 10, 12, 14, 16, 18, 20, 22, 24, 26, 28, 30, 32, 34, 36, 38, 40, 42, 44, 46, 48, 50, 52, 54, 56, 58, 60, 62)])
_uv = me_cylinder_003.uv_layers.new(name='UVMap')
_uv.uv.foreach_set('vector', [1.0, 0.5, 1.0, 1.0, 0.9688, 1.0, 0.9688, 0.5, 0.9688, 0.5, 0.9688, 1.0, 0.9375, 1.0, 0.9375, 0.5, 0.9375, 0.5, 0.9375, 1.0, 0.9062, 1.0, 0.9062, 0.5, 0.9062, 0.5, 0.9062, 1.0, 0.875, 1.0, 0.875, 0.5, 0.875, 0.5, 0.875, 1.0, 0.8438, 1.0, 0.8438, 0.5, 0.8438, 0.5, 0.8438, 1.0, 0.8125, 1.0, 0.8125, 0.5, 0.8125, 0.5, 0.8125, 1.0, 0.7812, 1.0, 0.7812, 0.5, 0.7812, 0.5, 0.7812, 1.0, 0.75, 1.0, 0.75, 0.5, 0.75, 0.5, 0.75, 1.0, 0.7188, 1.0, 0.7188, 0.5, 0.7188, 0.5, 0.7188, 1.0, 0.6875, 1.0, 0.6875, 0.5, 0.6875, 0.5, 0.6875, 1.0, 0.6562, 1.0, 0.6562, 0.5, 0.6562, 0.5, 0.6562, 1.0, 0.625, 1.0, 0.625, 0.5, 0.625, 0.5, 0.625, 1.0, 0.5938, 1.0, 0.5938, 0.5, 0.5938, 0.5, 0.5938, 1.0, 0.5625, 1.0, 0.5625, 0.5, 0.5625, 0.5, 0.5625, 1.0, 0.5312, 1.0, 0.5312, 0.5, 0.5312, 0.5, 0.5312, 1.0, 0.5, 1.0, 0.5, 0.5, 0.5, 0.5, 0.5, 1.0, 0.4688, 1.0, 0.4688, 0.5, 0.4688, 0.5, 0.4688, 1.0, 0.4375, 1.0, 0.4375, 0.5, 0.4375, 0.5, 0.4375, 1.0, 0.4062, 1.0, 0.4062, 0.5, 0.4062, 0.5, 0.4062, 1.0, 0.375, 1.0, 0.375, 0.5, 0.375, 0.5, 0.375, 1.0, 0.3438, 1.0, 0.3438, 0.5, 0.3438, 0.5, 0.3438, 1.0, 0.3125, 1.0, 0.3125, 0.5, 0.3125, 0.5, 0.3125, 1.0, 0.2812, 1.0, 0.2812, 0.5, 0.2812, 0.5, 0.2812, 1.0, 0.25, 1.0, 0.25, 0.5, 0.25, 0.5, 0.25, 1.0, 0.2188, 1.0, 0.2188, 0.5, 0.2188, 0.5, 0.2188, 1.0, 0.1875, 1.0, 0.1875, 0.5, 0.1875, 0.5, 0.1875, 1.0, 0.1562, 1.0, 0.1562, 0.5, 0.1562, 0.5, 0.1562, 1.0, 0.125, 1.0, 0.125, 0.5, 0.125, 0.5, 0.125, 1.0, 0.09375, 1.0, 0.09375, 0.5, 0.09375, 0.5, 0.09375, 1.0, 0.0625, 1.0, 0.0625, 0.5, 0.2968, 0.4854, 0.25, 0.49, 0.2032, 0.4854, 0.1582, 0.4717, 0.1167, 0.4496, 0.08029, 0.4197, 0.05045, 0.3833, 0.02827, 0.3418, 0.01461, 0.2968, 0.01, 0.25, 0.01461, 0.2032, 0.02827, 0.1582, 0.05045, 0.1167, 0.08029, 0.08029, 0.1167, 0.05045, 0.1582, 0.02827, 0.2032, 0.01461, 0.25, 0.01, 0.2968, 0.01461, 0.3418, 0.02827, 0.3833, 0.05045, 0.4197, 0.08029, 0.4496, 0.1167, 0.4717, 0.1582, 0.4854, 0.2032, 0.49, 0.25, 0.4854, 0.2968, 0.4717, 0.3418, 0.4496, 0.3833, 0.4197, 0.4197, 0.3833, 0.4496, 0.3418, 0.4717, 0.0625, 0.5, 0.0625, 1.0, 0.03125, 1.0, 0.03125, 0.5, 0.03125, 0.5, 0.03125, 1.0, 0.0, 1.0, 0.0, 0.5, 0.75, 0.49, 0.7968, 0.4854, 0.8418, 0.4717, 0.8833, 0.4496, 0.9197, 0.4197, 0.9496, 0.3833, 0.9717, 0.3418, 0.9854, 0.2968, 0.99, 0.25, 0.9854, 0.2032, 0.9717, 0.1582, 0.9496, 0.1167, 0.9197, 0.08029, 0.8833, 0.05045, 0.8418, 0.02827, 0.7968, 0.01461, 0.75, 0.01, 0.7032, 0.01461, 0.6582, 0.02827, 0.6167, 0.05045, 0.5803, 0.08029, 0.5504, 0.1167, 0.5283, 0.1582, 0.5146, 0.2032, 0.51, 0.25, 0.5146, 0.2968, 0.5283, 0.3418, 0.5504, 0.3833, 0.5803, 0.4197, 0.6167, 0.4496, 0.6582, 0.4717, 0.7032, 0.4854])
me_cylinder_003.materials.append(mat_icing)
me_cylinder_003.use_remesh_fix_poles = True
me_cylinder_003.use_remesh_preserve_attributes = False
me_cylinder_003.use_mirror_vertex_groups = False
me_cylinder_003.update()
me_cone = bpy.data.meshes.new('Cone')
me_cone.from_pydata([(-0.0005993, 0.04533, 5.208), (-0.01035, 0.04437, 5.208), (-0.01973, 0.04153, 5.208), (-0.02838, 0.03691, 5.208), (-0.03595, 0.03069, 5.208), (-0.04217, 0.02311, 5.208), (-0.04679, 0.01447, 5.208), (-0.04964, 0.005087, 5.208), (-0.0506, -0.004668, 5.208), (-0.04964, -0.01442, 5.208), (-0.04679, -0.0238, 5.208), (-0.04217, -0.03245, 5.208), (-0.03595, -0.04002, 5.208), (-0.02838, -0.04624, 5.208), (-0.01973, -0.05086, 5.208), (-0.01035, -0.05371, 5.208), (-0.0005993, -0.05467, 5.208), (0.009155, -0.05371, 5.208), (0.01853, -0.05086, 5.208), (0.02718, -0.04624, 5.208), (0.03476, -0.04002, 5.208), (0.04097, -0.03245, 5.208), (0.04559, -0.0238, 5.208), (-0.0005993, -0.004668, 5.108), (0.04844, -0.01442, 5.208), (0.0494, -0.004668, 5.208), (0.04844, 0.005087, 5.208), (0.04559, 0.01447, 5.208), (0.04097, 0.02311, 5.208), (0.03476, 0.03069, 5.208), (0.02718, 0.03691, 5.208), (0.01853, 0.04153, 5.208), (0.009155, 0.04437, 5.208)], [], [(0, 23, 1), (1, 23, 2), (2, 23, 3), (3, 23, 4), (4, 23, 5), (5, 23, 6), (6, 23, 7), (7, 23, 8), (8, 23, 9), (9, 23, 10), (10, 23, 11), (11, 23, 12), (12, 23, 13), (13, 23, 14), (14, 23, 15), (15, 23, 16), (16, 23, 17), (17, 23, 18), (18, 23, 19), (19, 23, 20), (20, 23, 21), (21, 23, 22), (22, 23, 24), (24, 23, 25), (25, 23, 26), (26, 23, 27), (27, 23, 28), (28, 23, 29), (29, 23, 30), (30, 23, 31), (31, 23, 32), (32, 23, 0), (0, 1, 2, 3, 4, 5, 6, 7, 8, 9, 10, 11, 12, 13, 14, 15, 16, 17, 18, 19, 20, 21, 22, 24, 25, 26, 27, 28, 29, 30, 31, 32)])
_uv = me_cone.uv_layers.new(name='UVMap')
_uv.uv.foreach_set('vector', [0.25, 0.49, 0.25, 0.25, 0.2968, 0.4854, 0.2968, 0.4854, 0.25, 0.25, 0.3418, 0.4717, 0.3418, 0.4717, 0.25, 0.25, 0.3833, 0.4496, 0.3833, 0.4496, 0.25, 0.25, 0.4197, 0.4197, 0.4197, 0.4197, 0.25, 0.25, 0.4496, 0.3833, 0.4496, 0.3833, 0.25, 0.25, 0.4717, 0.3418, 0.4717, 0.3418, 0.25, 0.25, 0.4854, 0.2968, 0.4854, 0.2968, 0.25, 0.25, 0.49, 0.25, 0.49, 0.25, 0.25, 0.25, 0.4854, 0.2032, 0.4854, 0.2032, 0.25, 0.25, 0.4717, 0.1582, 0.4717, 0.1582, 0.25, 0.25, 0.4496, 0.1167, 0.4496, 0.1167, 0.25, 0.25, 0.4197, 0.08029, 0.4197, 0.08029, 0.25, 0.25, 0.3833, 0.05045, 0.3833, 0.05045, 0.25, 0.25, 0.3418, 0.02827, 0.3418, 0.02827, 0.25, 0.25, 0.2968, 0.01461, 0.2968, 0.01461, 0.25, 0.25, 0.25, 0.01, 0.25, 0.01, 0.25, 0.25, 0.2032, 0.01461, 0.2032, 0.01461, 0.25, 0.25, 0.1582, 0.02827, 0.1582, 0.02827, 0.25, 0.25, 0.1167, 0.05045, 0.1167, 0.05045, 0.25, 0.25, 0.08029, 0.08029, 0.08029, 0.08029, 0.25, 0.25, 0.05045, 0.1167, 0.05045, 0.1167, 0.25, 0.25, 0.02827, 0.1582, 0.02827, 0.1582, 0.25, 0.25, 0.01461, 0.2032, 0.01461, 0.2032, 0.25, 0.25, 0.01, 0.25, 0.01, 0.25, 0.25, 0.25, 0.01461, 0.2968, 0.01461, 0.2968, 0.25, 0.25, 0.02827, 0.3418, 0.02827, 0.3418, 0.25, 0.25, 0.05045, 0.3833, 0.05045, 0.3833, 0.25, 0.25, 0.08029, 0.4197, 0.08029, 0.4197, 0.25, 0.25, 0.1167, 0.4496, 0.1167, 0.4496, 0.25, 0.25, 0.1582, 0.4717, 0.1582, 0.4717, 0.25, 0.25, 0.2032, 0.4854, 0.2032, 0.4854, 0.25, 0.25, 0.25, 0.49, 0.75, 0.49, 0.7968, 0.4854, 0.8418, 0.4717, 0.8833, 0.4496, 0.9197, 0.4197, 0.9496, 0.3833, 0.9717, 0.3418, 0.9854, 0.2968, 0.99, 0.25, 0.9854, 0.2032, 0.9717, 0.1582, 0.9496, 0.1167, 0.9197, 0.08029, 0.8833, 0.05045, 0.8418, 0.02827, 0.7968, 0.01461, 0.75, 0.01, 0.7032, 0.01461, 0.6582, 0.02827, 0.6167, 0.05045, 0.5803, 0.08029, 0.5504, 0.1167, 0.5283, 0.1582, 0.5146, 0.2032, 0.51, 0.25, 0.5146, 0.2968, 0.5283, 0.3418, 0.5504, 0.3833, 0.5803, 0.4197, 0.6167, 0.4496, 0.6582, 0.4717, 0.7032, 0.4854])
me_cone.materials.append(mat_flame)
me_cone.use_remesh_fix_poles = True
me_cone.use_remesh_preserve_attributes = False
me_cone.use_mirror_vertex_groups = False
me_cone.update()
me_cone_001 = bpy.data.meshes.new('Cone.001')
me_cone_001.from_pydata([(0.0005364, 0.04647, 5.207), (0.01029, 0.04551, 5.207), (0.01967, 0.04266, 5.207), (0.02831, 0.03804, 5.207), (0.03589, 0.03182, 5.207), (0.04211, 0.02425, 5.207), (0.04673, 0.0156, 5.207), (0.04958, 0.006222, 5.207), (0.05054, -0.003532, 5.207), (0.04958, -0.01329, 5.207), (0.04673, -0.02267, 5.207), (0.04211, -0.03131, 5.207), (0.03589, -0.03889, 5.207), (0.02831, -0.04511, 5.207), (0.01967, -0.04973, 5.207), (0.01029, -0.05257, 5.207), (0.0005364, -0.05353, 5.207), (-0.009218, -0.05257, 5.207), (-0.0186, -0.04973, 5.207), (-0.02724, -0.04511, 5.207), (-0.03482, -0.03889, 5.207), (-0.04104, -0.03131, 5.207), (-0.04566, -0.02267, 5.207), (0.0005364, -0.003532, 5.307), (-0.0485, -0.01329, 5.207), (-0.04946, -0.003532, 5.207), (-0.0485, 0.006222, 5.207), (-0.04566, 0.0156, 5.207), (-0.04104, 0.02425, 5.207), (-0.03482, 0.03182, 5.207), (-0.02724, 0.03804, 5.207), (-0.0186, 0.04266, 5.207), (-0.009218, 0.04551, 5.207)], [], [(0, 23, 1), (1, 23, 2), (2, 23, 3), (3, 23, 4), (4, 23, 5), (5, 23, 6), (6, 23, 7), (7, 23, 8), (8, 23, 9), (9, 23, 10), (10, 23, 11), (11, 23, 12), (12, 23, 13), (13, 23, 14), (14, 23, 15), (15, 23, 16), (16, 23, 17), (17, 23, 18), (18, 23, 19), (19, 23, 20), (20, 23, 21), (21, 23, 22), (22, 23, 24), (24, 23, 25), (25, 23, 26), (26, 23, 27), (27, 23, 28), (28, 23, 29), (29, 23, 30), (30, 23, 31), (31, 23, 32), (32, 23, 0), (0, 1, 2, 3, 4, 5, 6, 7, 8, 9, 10, 11, 12, 13, 14, 15, 16, 17, 18, 19, 20, 21, 22, 24, 25, 26, 27, 28, 29, 30, 31, 32)])
_uv = me_cone_001.uv_layers.new(name='UVMap')
_uv.uv.foreach_set('vector', [0.25, 0.49, 0.25, 0.25, 0.2968, 0.4854, 0.2968, 0.4854, 0.25, 0.25, 0.3418, 0.4717, 0.3418, 0.4717, 0.25, 0.25, 0.3833, 0.4496, 0.3833, 0.4496, 0.25, 0.25, 0.4197, 0.4197, 0.4197, 0.4197, 0.25, 0.25, 0.4496, 0.3833, 0.4496, 0.3833, 0.25, 0.25, 0.4717, 0.3418, 0.4717, 0.3418, 0.25, 0.25, 0.4854, 0.2968, 0.4854, 0.2968, 0.25, 0.25, 0.49, 0.25, 0.49, 0.25, 0.25, 0.25, 0.4854, 0.2032, 0.4854, 0.2032, 0.25, 0.25, 0.4717, 0.1582, 0.4717, 0.1582, 0.25, 0.25, 0.4496, 0.1167, 0.4496, 0.1167, 0.25, 0.25, 0.4197, 0.08029, 0.4197, 0.08029, 0.25, 0.25, 0.3833, 0.05045, 0.3833, 0.05045, 0.25, 0.25, 0.3418, 0.02827, 0.3418, 0.02827, 0.25, 0.25, 0.2968, 0.01461, 0.2968, 0.01461, 0.25, 0.25, 0.25, 0.01, 0.25, 0.01, 0.25, 0.25, 0.2032, 0.01461, 0.2032, 0.01461, 0.25, 0.25, 0.1582, 0.02827, 0.1582, 0.02827, 0.25, 0.25, 0.1167, 0.05045, 0.1167, 0.05045, 0.25, 0.25, 0.08029, 0.08029, 0.08029, 0.08029, 0.25, 0.25, 0.05045, 0.1167, 0.05045, 0.1167, 0.25, 0.25, 0.02827, 0.1582, 0.02827, 0.1582, 0.25, 0.25, 0.01461, 0.2032, 0.01461, 0.2032, 0.25, 0.25, 0.01, 0.25, 0.01, 0.25, 0.25, 0.25, 0.01461, 0.2968, 0.01461, 0.2968, 0.25, 0.25, 0.02827, 0.3418, 0.02827, 0.3418, 0.25, 0.25, 0.05045, 0.3833, 0.05045, 0.3833, 0.25, 0.25, 0.08029, 0.4197, 0.08029, 0.4197, 0.25, 0.25, 0.1167, 0.4496, 0.1167, 0.4496, 0.25, 0.25, 0.1582, 0.4717, 0.1582, 0.4717, 0.25, 0.25, 0.2032, 0.4854, 0.2032, 0.4854, 0.25, 0.25, 0.25, 0.49, 0.75, 0.49, 0.7968, 0.4854, 0.8418, 0.4717, 0.8833, 0.4496, 0.9197, 0.4197, 0.9496, 0.3833, 0.9717, 0.3418, 0.9854, 0.2968, 0.99, 0.25, 0.9854, 0.2032, 0.9717, 0.1582, 0.9496, 0.1167, 0.9197, 0.08029, 0.8833, 0.05045, 0.8418, 0.02827, 0.7968, 0.01461, 0.75, 0.01, 0.7032, 0.01461, 0.6582, 0.02827, 0.6167, 0.05045, 0.5803, 0.08029, 0.5504, 0.1167, 0.5283, 0.1582, 0.5146, 0.2032, 0.51, 0.25, 0.5146, 0.2968, 0.5283, 0.3418, 0.5504, 0.3833, 0.5803, 0.4197, 0.6167, 0.4496, 0.6582, 0.4717, 0.7032, 0.4854])
me_cone_001.materials.append(mat_flame)
me_cone_001.use_remesh_fix_poles = True
me_cone_001.use_remesh_preserve_attributes = False
me_cone_001.use_mirror_vertex_groups = False
me_cone_001.update()
me_cylinder_005 = bpy.data.meshes.new('Cylinder.005')
me_cylinder_005.from_pydata([(0.0, 0.1, 4.758), (0.0, 0.1, 5.158), (0.01951, 0.09808, 4.758), (0.01951, 0.09808, 5.158), (0.03827, 0.09239, 4.758), (0.03827, 0.09239, 5.158), (0.05556, 0.08315, 4.758), (0.05556, 0.08315, 5.158), (0.07071, 0.07071, 4.758), (0.07071, 0.07071, 5.158), (0.08315, 0.05556, 4.758), (0.08315, 0.05556, 5.158), (0.09239, 0.03827, 4.758), (0.09239, 0.03827, 5.158), (0.09808, 0.01951, 4.758), (0.09808, 0.01951, 5.158), (0.1, 7.55e-09, 4.758), (0.1, 7.55e-09, 5.158), (0.09808, -0.01951, 4.758), (0.09808, -0.01951, 5.158), (0.09239, -0.03827, 4.758), (0.09239, -0.03827, 5.158), (0.08315, -0.05556, 4.758), (0.08315, -0.05556, 5.158), (0.07071, -0.07071, 4.758), (0.07071, -0.07071, 5.158), (0.05556, -0.08315, 4.758), (0.05556, -0.08315, 5.158), (0.03827, -0.09239, 4.758), (0.03827, -0.09239, 5.158), (0.01951, -0.09808, 4.758), (0.01951, -0.09808, 5.158), (-3.258e-08, -0.1, 4.758), (-3.258e-08, -0.1, 5.158), (-0.01951, -0.09808, 4.758), (-0.01951, -0.09808, 5.158), (-0.03827, -0.09239, 4.758), (-0.03827, -0.09239, 5.158), (-0.05556, -0.08315, 4.758), (-0.05556, -0.08315, 5.158), (-0.07071, -0.07071, 4.758), (-0.07071, -0.07071, 5.158), (-0.08315, -0.05556, 4.758), (-0.08315, -0.05556, 5.158), (-0.09239, -0.03827, 4.758), (-0.09239, -0.03827, 5.158), (-0.09808, -0.01951, 4.758), (-0.09808, -0.01951, 5.158), (-0.1, 9.656e-08, 4.758), (-0.1, 9.656e-08, 5.158), (-0.09808, 0.01951, 4.758), (-0.09808, 0.01951, 5.158), (-0.09239, 0.03827, 4.758), (-0.09239, 0.03827, 5.158), (-0.08315, 0.05556, 4.758), (-0.08315, 0.05556, 5.158), (-0.07071, 0.07071, 4.758), (-0.07071, 0.07071, 5.158), (-0.05556, 0.08315, 4.758), (-0.05556, 0.08315, 5.158), (-0.03827, 0.09239, 4.758), (-0.03827, 0.09239, 5.158), (-0.01951, 0.09808, 4.758), (-0.01951, 0.09808, 5.158)], [], [(0, 1, 3, 2), (2, 3, 5, 4), (4, 5, 7, 6), (6, 7, 9, 8), (8, 9, 11, 10), (10, 11, 13, 12), (12, 13, 15, 14), (14, 15, 17, 16), (16, 17, 19, 18), (18, 19, 21, 20), (20, 21, 23, 22), (22, 23, 25, 24), (24, 25, 27, 26), (26, 27, 29, 28), (28, 29, 31, 30), (30, 31, 33, 32), (32, 33, 35, 34), (34, 35, 37, 36), (36, 37, 39, 38), (38, 39, 41, 40), (40, 41, 43, 42), (42, 43, 45, 44), (44, 45, 47, 46), (46, 47, 49, 48), (48, 49, 51, 50), (50, 51, 53, 52), (52, 53, 55, 54), (54, 55, 57, 56), (56, 57, 59, 58), (58, 59, 61, 60), (3, 1, 63, 61, 59, 57, 55, 53, 51, 49, 47, 45, 43, 41, 39, 37, 35, 33, 31, 29, 27, 25, 23, 21, 19, 17, 15, 13, 11, 9, 7, 5), (60, 61, 63, 62), (62, 63, 1, 0), (0, 2, 4, 6, 8, 10, 12, 14, 16, 18, 20, 22, 24, 26, 28, 30, 32, 34, 36, 38, 40, 42, 44, 46, 48, 50, 52, 54, 56, 58, 60, 62)])
_uv = me_cylinder_005.uv_layers.new(name='UVMap')
_uv.uv.foreach_set('vector', [1.0, 0.5, 1.0, 1.0, 0.9688, 1.0, 0.9688, 0.5, 0.9688, 0.5, 0.9688, 1.0, 0.9375, 1.0, 0.9375, 0.5, 0.9375, 0.5, 0.9375, 1.0, 0.9062, 1.0, 0.9062, 0.5, 0.9062, 0.5, 0.9062, 1.0, 0.875, 1.0, 0.875, 0.5, 0.875, 0.5, 0.875, 1.0, 0.8438, 1.0, 0.8438, 0.5, 0.8438, 0.5, 0.8438, 1.0, 0.8125, 1.0, 0.8125, 0.5, 0.8125, 0.5, 0.8125, 1.0, 0.7812, 1.0, 0.7812, 0.5, 0.7812, 0.5, 0.7812, 1.0, 0.75, 1.0, 0.75, 0.5, 0.75, 0.5, 0.75, 1.0, 0.7188, 1.0, 0.7188, 0.5, 0.7188, 0.5, 0.7188, 1.0, 0.6875, 1.0, 0.6875, 0.5, 0.6875, 0.5, 0.6875, 1.0, 0.6562, 1.0, 0.6562, 0.5, 0.6562, 0.5, 0.6562, 1.0, 0.625, 1.0, 0.625, 0.5, 0.625, 0.5, 0.625, 1.0, 0.5938, 1.0, 0.5938, 0.5, 0.5938, 0.5, 0.5938, 1.0, 0.5625, 1.0, 0.5625, 0.5, 0.5625, 0.5, 0.5625, 1.0, 0.5312, 1.0, 0.5312, 0.5, 0.5312, 0.5, 0.5312, 1.0, 0.5, 1.0, 0.5, 0.5, 0.5, 0.5, 0.5, 1.0, 0.4688, 1.0, 0.4688, 0.5, 0.4688, 0.5, 0.4688, 1.0, 0.4375, 1.0, 0.4375, 0.5, 0.4375, 0.5, 0.4375, 1.0, 0.4062, 1.0, 0.4062, 0.5, 0.4062, 0.5, 0.4062, 1.0, 0.375, 1.0, 0.375, 0.5, 0.375, 0.5, 0.375, 1.0, 0.3438, 1.0, 0.3438, 0.5, 0.3438, 0.5, 0.3438, 1.0, 0.3125, 1.0, 0.3125, 0.5, 0.3125, 0.5, 0.3125, 1.0, 0.2812, 1.0, 0.2812, 0.5, 0.2812, 0.5, 0.2812, 1.0, 0.25, 1.0, 0.25, 0.5, 0.25, 0.5, 0.25, 1.0, 0.2188, 1.0, 0.2188, 0.5, 0.2188, 0.5, 0.2188, 1.0, 0.1875, 1.0, 0.1875, 0.5, 0.1875, 0.5, 0.1875, 1.0, 0.1562, 1.0, 0.1562, 0.5, 0.1562, 0.5, 0.1562, 1.0, 0.125, 1.0, 0.125, 0.5, 0.125, 0.5, 0.125, 1.0, 0.09375, 1.0, 0.09375, 0.5, 0.09375, 0.5, 0.09375, 1.0, 0.0625, 1.0, 0.0625, 0.5, 0.2968, 0.4854, 0.25, 0.49, 0.2032, 0.4854, 0.1582, 0.4717, 0.1167, 0.4496, 0.08029, 0.4197, 0.05045, 0.3833, 0.02827, 0.3418, 0.01461, 0.2968, 0.01, 0.25, 0.01461, 0.2032, 0.02827, 0.1582, 0.05045, 0.1167, 0.08029, 0.08029, 0.1167, 0.05045, 0.1582, 0.02827, 0.2032, 0.01461, 0.25, 0.01, 0.2968, 0.01461, 0.3418, 0.02827, 0.3833, 0.05045, 0.4197, 0.08029, 0.4496, 0.1167, 0.4717, 0.1582, 0.4854, 0.2032, 0.49, 0.25, 0.4854, 0.2968, 0.4717, 0.3418, 0.4496, 0.3833, 0.4197, 0.4197, 0.3833, 0.4496, 0.3418, 0.4717, 0.0625, 0.5, 0.0625, 1.0, 0.03125, 1.0, 0.03125, 0.5, 0.03125, 0.5, 0.03125, 1.0, 0.0, 1.0, 0.0, 0.5, 0.75, 0.49, 0.7968, 0.4854, 0.8418, 0.4717, 0.8833, 0.4496, 0.9197, 0.4197, 0.9496, 0.3833, 0.9717, 0.3418, 0.9854, 0.2968, 0.99, 0.25, 0.9854, 0.2032, 0.9717, 0.1582, 0.9496, 0.1167, 0.9197, 0.08029, 0.8833, 0.05045, 0.8418, 0.02827, 0.7968, 0.01461, 0.75, 0.01, 0.7032, 0.01461, 0.6582, 0.02827, 0.6167, 0.05045, 0.5803, 0.08029, 0.5504, 0.1167, 0.5283, 0.1582, 0.5146, 0.2032, 0.51, 0.25, 0.5146, 0.2968, 0.5283, 0.3418, 0.5504, 0.3833, 0.5803, 0.4197, 0.6167, 0.4496, 0.6582, 0.4717, 0.7032, 0.4854])
me_cylinder_005.materials.append(mat_wax)
me_cylinder_005.use_remesh_fix_poles = True
me_cylinder_005.use_remesh_preserve_attributes = False
me_cylinder_005.use_mirror_vertex_groups = False
me_cylinder_005.update()
me_cube_001 = bpy.data.meshes.new('Cube.001')
me_cube_001.from_pydata([(-1.0, -1.0, 0.0), (-1.0, -1.0, 2.0), (-1.0, 1.0, 0.0), (-1.0, 1.0, 2.0), (1.0, -1.0, 0.0), (1.0, -1.0, 2.0), (1.0, 1.0, 0.0), (1.0, 1.0, 2.0)], [], [(0, 1, 3, 2), (2, 3, 7, 6), (6, 7, 5, 4), (4, 5, 1, 0), (2, 6, 4, 0), (7, 3, 1, 5)])
_uv = me_cube_001.uv_layers.new(name='UVMap')
_uv.uv.foreach_set('vector', [0.375, 0.0, 0.625, 0.0, 0.625, 0.25, 0.375, 0.25, 0.375, 0.25, 0.625, 0.25, 0.625, 0.5, 0.375, 0.5, 0.375, 0.5, 0.625, 0.5, 0.625, 0.75, 0.375, 0.75, 0.375, 0.75, 0.625, 0.75, 0.625, 1.0, 0.375, 1.0, 0.125, 0.5, 0.375, 0.5, 0.375, 0.75, 0.125, 0.75, 0.625, 0.5, 0.875, 0.5, 0.875, 0.75, 0.625, 0.75])
me_cube_001.materials.append(mat_wood)
me_cube_001.use_remesh_fix_poles = True
me_cube_001.use_remesh_preserve_attributes = False
me_cube_001.use_mirror_vertex_groups = False
me_cube_001.update()
me_cube_002 = bpy.data.meshes.new('Cube.002')
me_cube_002.from_pydata([(-1.0, -1.0, 0.0), (-1.0, -1.0, 2.0), (-1.0, 1.0, 0.0), (-1.0, 1.0, 2.0), (1.0, -1.0, 0.0), (1.0, -1.0, 2.0), (1.0, 1.0, 0.0), (1.0, 1.0, 2.0)], [], [(0, 1, 3, 2), (2, 3, 7, 6), (6, 7, 5, 4), (4, 5, 1, 0), (2, 6, 4, 0), (7, 3, 1, 5)])
_uv = me_cube_002.uv_layers.new(name='UVMap')
_uv.uv.foreach_set('vector', [0.375, 0.0, 0.625, 0.0, 0.625, 0.25, 0.375, 0.25, 0.375, 0.25, 0.625, 0.25, 0.625, 0.5, 0.375, 0.5, 0.375, 0.5, 0.625, 0.5, 0.625, 0.75, 0.375, 0.75, 0.375, 0.75, 0.625, 0.75, 0.625, 1.0, 0.375, 1.0, 0.125, 0.5, 0.375, 0.5, 0.375, 0.75, 0.125, 0.75, 0.625, 0.5, 0.875, 0.5, 0.875, 0.75, 0.625, 0.75])
me_cube_002.materials.append(mat_wood)
me_cube_002.use_remesh_fix_poles = True
me_cube_002.use_remesh_preserve_attributes = False
me_cube_002.use_mirror_vertex_groups = False
me_cube_002.update()
me_cube_003 = bpy.data.meshes.new('Cube.003')
me_cube_003.from_pydata([(-1.0, -1.0, 0.0), (-1.0, -1.0, 2.0), (-1.0, 1.0, 0.0), (-1.0, 1.0, 2.0), (1.0, -1.0, 0.0), (1.0, -1.0, 2.0), (1.0, 1.0, 0.0), (1.0, 1.0, 2.0)], [], [(0, 1, 3, 2), (2, 3, 7, 6), (6, 7, 5, 4), (4, 5, 1, 0), (2, 6, 4, 0), (7, 3, 1, 5)])
_uv = me_cube_003.uv_layers.new(name='UVMap')
_uv.uv.foreach_set('vector', [0.375, 0.0, 0.625, 0.0, 0.625, 0.25, 0.375, 0.25, 0.375, 0.25, 0.625, 0.25, 0.625, 0.5, 0.375, 0.5, 0.375, 0.5, 0.625, 0.5, 0.625, 0.75, 0.375, 0.75, 0.375, 0.75, 0.625, 0.75, 0.625, 1.0, 0.375, 1.0, 0.125, 0.5, 0.375, 0.5, 0.375, 0.75, 0.125, 0.75, 0.625, 0.5, 0.875, 0.5, 0.875, 0.75, 0.625, 0.75])
me_cube_003.materials.append(mat_wood)
me_cube_003.use_remesh_fix_poles = True
me_cube_003.use_remesh_preserve_attributes = False
me_cube_003.use_mirror_vertex_groups = False
me_cube_003.update()
me_cube_004 = bpy.data.meshes.new('Cube.004')
me_cube_004.from_pydata([(-1.0, -1.0, 0.0), (-1.0, -1.0, 2.0), (-1.0, 1.0, 0.0), (-1.0, 1.0, 2.0), (1.0, -1.0, 0.0), (1.0, -1.0, 2.0), (1.0, 1.0, 0.0), (1.0, 1.0, 2.0)], [], [(0, 1, 3, 2), (2, 3, 7, 6), (6, 7, 5, 4), (4, 5, 1, 0), (2, 6, 4, 0), (7, 3, 1, 5)])
_uv = me_cube_004.uv_layers.new(name='UVMap')
_uv.uv.foreach_set('vector', [0.375, 0.0, 0.625, 0.0, 0.625, 0.25, 0.375, 0.25, 0.375, 0.25, 0.625, 0.25, 0.625, 0.5, 0.375, 0.5, 0.375, 0.5, 0.625, 0.5, 0.625, 0.75, 0.375, 0.75, 0.375, 0.75, 0.625, 0.75, 0.625, 1.0, 0.375, 1.0, 0.125, 0.5, 0.375, 0.5, 0.375, 0.75, 0.125, 0.75, 0.625, 0.5, 0.875, 0.5, 0.875, 0.75, 0.625, 0.75])
me_cube_004.materials.append(mat_wood)
me_cube_004.use_remesh_fix_poles = True
me_cube_004.use_remesh_preserve_attributes = False
me_cube_004.use_mirror_vertex_groups = False
me_cube_004.update()
me_cube = bpy.data.meshes.new('Cube')
me_cube.from_pydata([(-2.0, -5.0, 0.0), (-2.0, -5.0, 0.2), (-2.0, 5.0, 0.0), (-2.0, 5.0, 0.2), (2.0, -5.0, 0.0), (2.0, -5.0, 0.2), (2.0, 5.0, 0.0), (2.0, 5.0, 0.2)], [], [(0, 1, 3, 2), (2, 3, 7, 6), (6, 7, 5, 4), (4, 5, 1, 0), (2, 6, 4, 0), (7, 3, 1, 5)])
_uv = me_cube.uv_layers.new(name='UVMap')
_uv.uv.foreach_set('vector', [0.375, 0.0, 0.625, 0.0, 0.625, 0.25, 0.375, 0.25, 0.375, 0.25, 0.625, 0.25, 0.625, 0.5, 0.375, 0.5, 0.375, 0.5, 0.625, 0.5, 0.625, 0.75, 0.375, 0.75, 0.375, 0.75, 0.625, 0.75, 0.625, 1.0, 0.375, 1.0, 0.125, 0.5, 0.375, 0.5, 0.375, 0.75, 0.125, 0.75, 0.625, 0.5, 0.875, 0.5, 0.875, 0.75, 0.625, 0.75])
me_cube.materials.append(mat_wood)
me_cube.use_remesh_fix_poles = True
me_cube.use_remesh_preserve_attributes = False
me_cube.use_mirror_vertex_groups = False
me_cube.update()

# ---- objects
ob_camera = bpy.data.objects.new('Camera', cam_camera)
ob_ground = bpy.data.objects.new('Ground', me_plane)
ob_cake = bpy.data.objects.new('Cake', me_cylinder)
ob_cake_001 = bpy.data.objects.new('Cake.001', me_cylinder_002)
ob_cake_002 = bpy.data.objects.new('Cake.002', me_cylinder_004)
ob_icing = bpy.data.objects.new('Icing', me_cylinder_001)
ob_icing_001 = bpy.data.objects.new('Icing.001', me_cylinder_003)
ob_bottom_fire = bpy.data.objects.new('bottom_fire', me_cone)
ob_top_fire = bpy.data.objects.new('top_fire', me_cone_001)
ob_candle = bpy.data.objects.new('Candle', me_cylinder_005)
ob_tableleg_001 = bpy.data.objects.new('tableleg.001', me_cube_001)
ob_tableleg_002 = bpy.data.objects.new('tableleg.002', me_cube_002)
ob_tableleg_003 = bpy.data.objects.new('tableleg.003', me_cube_003)
ob_tableleg_004 = bpy.data.objects.new('tableleg.004', me_cube_004)
ob_tabletop = bpy.data.objects.new('tabletop', me_cube)
ob_light__fill = bpy.data.objects.new('Light  fill', light_point_002)
ob_light_back = bpy.data.objects.new('Light Back', light_point_003)
ob_light_key = bpy.data.objects.new('Light Key', light_point)
ob_light_cake = bpy.data.objects.new('light cake', light_light)

# ---- transforms, parenting, visibility, modifiers, constraints
ob_camera.location = (16.8, -16.05, 12.18)
ob_camera.rotation_euler = (1.17, -1.313e-05, 0.7891)
ob_camera.lock_rotations_4d = False
ob_camera.empty_display_type = 'ARROWS'
ob_camera.color = (0.0, 0.0, 0.0, 0.0)
ob_camera.display_type = 'WIRE'
ob_camera.lineart.crease_threshold = 0.0
ob_ground.location = (0.0, 0.0, 0.0)
ob_ground.scale = (5.747, 5.747, 5.747)
ob_ground.lineart.crease_threshold = 0.0
ob_cake.location = (0.0, 0.0, 0.0)
ob_cake.lineart.crease_threshold = 0.0
ob_cake_001.location = (0.0, 0.0, 0.0)
ob_cake_001.lineart.crease_threshold = 0.0
ob_cake_002.location = (0.0, 0.0, 0.0)
ob_cake_002.lineart.crease_threshold = 0.0
ob_icing.location = (0.0, 0.0, 0.0)
ob_icing.lineart.crease_threshold = 0.0
ob_icing_001.location = (0.0, 0.0, 0.0)
ob_icing_001.lineart.crease_threshold = 0.0
ob_bottom_fire.location = (0.0, 0.0, 0.0)
ob_bottom_fire.lineart.crease_threshold = 0.0
ob_top_fire.location = (0.0, 0.0, 0.0)
ob_top_fire.lineart.crease_threshold = 0.0
ob_candle.location = (0.0, 0.0, 0.0)
ob_candle.lineart.crease_threshold = 0.0
ob_tableleg_001.location = (-1.711, 4.739, 0.0)
ob_tableleg_001.scale = (0.25, 0.25, 1.25)
ob_tableleg_001.lineart.crease_threshold = 0.0
ob_tableleg_002.location = (1.749, 4.739, 0.0)
ob_tableleg_002.scale = (0.25, 0.25, 1.25)
ob_tableleg_002.lineart.crease_threshold = 0.0
ob_tableleg_003.location = (1.749, -4.747, 0.0)
ob_tableleg_003.scale = (0.25, 0.25, 1.25)
ob_tableleg_003.lineart.crease_threshold = 0.0
ob_tableleg_004.location = (-1.737, -4.747, 0.0)
ob_tableleg_004.scale = (0.25, 0.25, 1.25)
ob_tableleg_004.lineart.crease_threshold = 0.0
ob_tabletop.location = (0.0, 0.0, 2.498)
ob_tabletop.lineart.crease_threshold = 0.0
ob_light__fill.location = (9.242, -2.748, 4.717)
ob_light__fill.lineart.crease_threshold = 0.0
ob_light_back.location = (3.068, 5.289, 4.717)
ob_light_back.lineart.crease_threshold = 0.0
ob_light_key.location = (3.064, -8.404, 4.717)
ob_light_key.lineart.crease_threshold = 0.0
ob_light_cake.location = (0.003831, 0.003735, 5.231)
ob_light_cake.rotation_euler = (0.6503, 0.05522, 1.866)
ob_light_cake.lock_rotations_4d = False
ob_light_cake.empty_display_type = 'ARROWS'
ob_light_cake.color = (0.0, 0.0, 0.0, 0.0)
ob_light_cake.lineart.crease_threshold = 0.0

# ---- collection membership
col_collection.objects.link(ob_camera)
col_collection.objects.link(ob_ground)
col_cake_pieces.objects.link(ob_cake)
col_cake_pieces.objects.link(ob_cake_001)
col_cake_pieces.objects.link(ob_cake_002)
col_icing_pieces.objects.link(ob_icing)
col_icing_pieces.objects.link(ob_icing_001)
col_candle.objects.link(ob_bottom_fire)
col_candle.objects.link(ob_top_fire)
col_candle.objects.link(ob_candle)
col_table.objects.link(ob_tableleg_001)
col_table.objects.link(ob_tableleg_002)
col_table.objects.link(ob_tableleg_003)
col_table.objects.link(ob_tableleg_004)
col_table.objects.link(ob_tabletop)
col_lights.objects.link(ob_light__fill)
col_lights.objects.link(ob_light_back)
col_lights.objects.link(ob_light_key)
col_lights.objects.link(ob_light_cake)

# ---- scene / render settings (as saved in the file)
scene.camera = ob_camera
scene.frame_start = 1; scene.frame_end = 250; scene.frame_set(1)
scene.render.engine = 'BLENDER_EEVEE_NEXT'
scene.cycles.use_denoising = False
scene.cycles.samples = 128
scene.cycles.sampling_pattern = 'TABULATED_SOBOL'
scene.cycles.use_adaptive_sampling = False
scene.cycles.use_light_tree = False
scene.view_settings.view_transform = 'Filmic'
bpy.context.view_layer.update()
